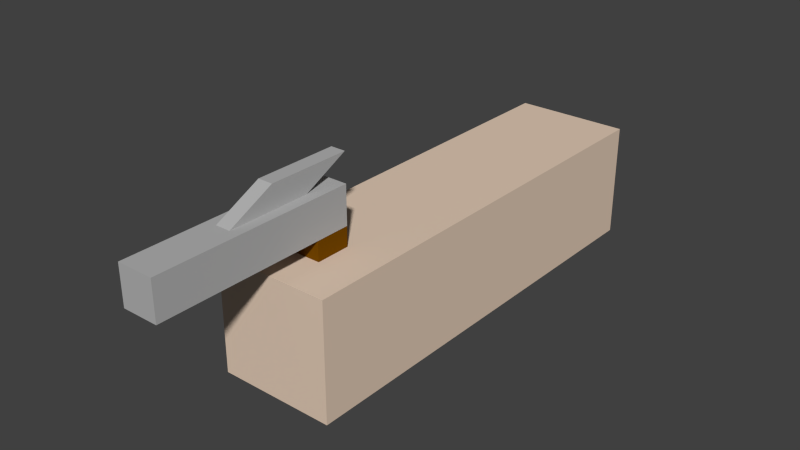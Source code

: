 # Source: PistolHand.blend  (saved by Blender 2.64.0; exported with 4.5.12 LTS)
import bpy
from mathutils import Matrix  # noqa: F401  (used for matrix-valued properties, if any)

bpy.ops.wm.read_factory_settings(use_empty=True)
scene = bpy.context.scene
scene.name = 'Scene'

# ---- collections
col_collection_1 = bpy.data.collections.new('Collection 1'); scene.collection.children.link(col_collection_1)

# ---- materials (node trees are filled in below, after node groups)
mat_hand = bpy.data.materials.new('Hand')
mat_hand.alpha_threshold = 0.0
mat_hand.use_transparent_shadow = False
mat_hand.diffuse_color = (0.7743, 0.607, 0.4742, 1.0)
mat_hand.roughness = 0.5
mat_hand.line_color = (0.0, 0.0, 0.0, 1.0)
mat_pistolmain = bpy.data.materials.new('PistolMain')
mat_pistolmain.alpha_threshold = 0.0
mat_pistolmain.use_transparent_shadow = False
mat_pistolmain.diffuse_color = (0.4575, 0.4575, 0.4575, 1.0)
mat_pistolmain.roughness = 0.5
mat_pistolmain.line_color = (0.0, 0.0, 0.0, 1.0)
mat_pistolhandle = bpy.data.materials.new('PistolHandle')
mat_pistolhandle.alpha_threshold = 0.0
mat_pistolhandle.use_transparent_shadow = False
mat_pistolhandle.diffuse_color = (0.1733, 0.06262, 0.0, 1.0)
mat_pistolhandle.roughness = 0.5
mat_pistolhandle.line_color = (0.0, 0.0, 0.0, 1.0)
mat_blackoutlines = bpy.data.materials.new('BlackOutlines')
mat_blackoutlines.alpha_threshold = 0.0
mat_blackoutlines.use_transparent_shadow = False
mat_blackoutlines.diffuse_color = (0.0, 0.0, 0.0, 1.0)
mat_blackoutlines.roughness = 0.5
mat_blackoutlines.line_color = (0.0, 0.0, 0.0, 1.0)

# ---- material node trees

# ---- world
world_world = bpy.data.worlds.new('World'); scene.world = world_world
world_world.color = (0.05088, 0.05088, 0.05088)
world_world.use_sun_shadow = False
world_world.sun_shadow_jitter_overblur = 0.0
world_world.cycles.sampling_method = 'MANUAL'
world_world.cycles.sample_map_resolution = 256

# ---- meshes
me_cube = bpy.data.meshes.new('Cube')
me_cube.from_pydata([(-0.1714, -2.039, 0.6652), (-0.1714, -0.3519, 0.6652), (0.1324, -0.3519, 0.6652), (0.1324, -2.039, 0.6652), (-0.1714, -2.039, 0.9901), (-0.1714, -0.3519, 0.9901), (0.1324, -0.3519, 0.9901), (0.1324, -2.039, 0.9901), (-0.1714, -0.6468, 0.9901), (-0.1714, -0.6468, 0.6652), (0.1324, -0.6468, 0.9901), (0.1324, -0.6468, 0.6652), (0.1324, -0.6468, -0.01019), (-0.1714, -0.6468, -0.01019), (0.1324, -0.3519, -0.01019), (-0.1714, -0.3519, -0.01019), (0.5, 2.808, -0.5), (0.5, -1.0, -0.5), (-0.5, -1.0, -0.5), (-0.5, 2.808, -0.5), (0.5, 2.808, 0.5), (0.5, -1.0, 0.5), (-0.5, -1.0, 0.5), (-0.5, 2.808, 0.5), (0.4623, 2.808, -0.5), (-0.4623, 2.808, -0.5), (0.4623, -1.0, -0.5), (-0.4623, -1.0, -0.5), (0.4623, 2.808, 0.5), (-0.4623, 2.808, 0.5), (0.4623, -1.0, 0.5), (-0.4623, -1.0, 0.5), (0.5, 2.808, -0.47), (0.5, 2.808, 0.47), (0.5, -1.0, -0.47), (0.5, -1.0, 0.47), (-0.5, -1.0, -0.47), (-0.5, -1.0, 0.47), (-0.5, 2.808, -0.47), (-0.5, 2.808, 0.47), (0.4623, -1.0, 0.47), (0.4623, -1.0, -0.47), (-0.4623, -1.0, 0.47), (-0.4623, -1.0, -0.47), (0.4623, 2.808, -0.47), (0.4623, 2.808, 0.47), (-0.4623, 2.808, -0.47), (-0.4623, 2.808, 0.47), (0.5, 2.759, -0.5), (0.5, -0.9513, -0.5), (-0.5, -0.9513, -0.5), (-0.5, 2.759, -0.5), (0.5, 2.759, 0.5), (0.5, -0.9513, 0.5), (-0.5, -0.9513, 0.5), (-0.5, 2.759, 0.5), (0.4623, -0.9513, -0.5), (0.4623, 2.759, -0.5), (-0.4623, -0.9513, -0.5), (-0.4623, 2.759, -0.5), (0.4623, 2.759, 0.5), (0.4623, -0.9513, 0.5), (-0.4623, 2.759, 0.5), (-0.4623, -0.9513, 0.5), (0.5, 2.759, -0.47), (0.5, -0.9513, -0.47), (0.5, 2.759, 0.47), (0.5, -0.9513, 0.47), (-0.5, -0.9513, -0.47), (-0.5, 2.759, -0.47), (-0.5, -0.9513, 0.47), (-0.5, 2.759, 0.47), (-0.1714, -1.343, 0.6652), (0.1324, -1.343, 0.9901), (-0.1714, -1.343, 0.9901), (0.1324, -1.343, 0.6652), (-0.08203, -0.6468, 0.9901), (0.04297, -0.6468, 0.9901), (0.04297, -0.6468, 0.6652), (-0.08203, -0.6468, 0.6652), (-0.08203, -0.3519, -0.01019), (0.04297, -0.3519, -0.01019), (0.04297, -0.6468, -0.01019), (-0.08203, -0.6468, -0.01019), (-0.08203, -1.343, 0.9901), (0.04297, -1.343, 0.9901), (0.04297, -1.343, 0.6652), (-0.08203, -1.343, 0.6652), (0.04297, -0.9573, 1.18), (-0.08203, -0.9573, 1.18), (0.04297, -0.261, 1.18), (-0.08203, -0.261, 1.18), (0.04297, -2.039, 0.6652), (-0.08203, -2.039, 0.6652), (-0.08203, -2.039, 0.9901), (0.04297, -2.039, 0.9901), (-0.08203, -0.3519, 0.6652), (0.04297, -0.3519, 0.6652), (0.04297, -0.3519, 0.9901), (-0.08203, -0.3519, 0.9901)], [], [(8, 5, 1, 9), (98, 6, 2, 97), (73, 7, 3, 75), (94, 4, 0, 93), (12, 14, 2, 11), (76, 99, 5, 8), (74, 8, 9, 72), (6, 10, 11, 2), (86, 78, 11, 75), (84, 76, 8, 74), (82, 12, 11, 78), (82, 81, 14, 12), (9, 1, 15, 13), (80, 15, 1, 96), (58, 27, 18, 50), (63, 54, 22, 31), (67, 53, 21, 35), (42, 31, 22, 37), (71, 55, 23, 39), (46, 25, 19, 38), (49, 17, 26, 56), (56, 26, 27, 58), (53, 61, 30, 21), (61, 63, 31, 30), (35, 21, 30, 40), (40, 30, 31, 42), (32, 16, 24, 44), (44, 24, 25, 46), (49, 65, 34, 17), (65, 67, 35, 34), (27, 43, 36, 18), (43, 42, 37, 36), (51, 69, 38, 19), (69, 71, 39, 38), (29, 47, 39, 23), (47, 46, 38, 39), (17, 34, 41, 26), (34, 35, 40, 41), (26, 41, 43, 27), (41, 40, 42, 43), (20, 33, 45, 28), (33, 32, 44, 45), (28, 45, 47, 29), (45, 44, 46, 47), (25, 59, 51, 19), (59, 58, 50, 51), (29, 23, 55, 62), (62, 55, 54, 63), (33, 20, 52, 66), (66, 52, 53, 67), (37, 22, 54, 70), (70, 54, 55, 71), (16, 48, 57, 24), (48, 49, 56, 57), (24, 57, 59, 25), (57, 56, 58, 59), (20, 28, 60, 52), (52, 60, 61, 53), (28, 29, 62, 60), (60, 62, 63, 61), (16, 32, 64, 48), (48, 64, 65, 49), (32, 33, 66, 64), (64, 66, 67, 65), (18, 36, 68, 50), (50, 68, 69, 51), (36, 37, 70, 68), (68, 70, 71, 69), (10, 73, 75, 11), (4, 74, 72, 0), (92, 86, 75, 3), (94, 84, 74, 4), (72, 9, 79, 87), (7, 95, 92, 3), (95, 94, 93, 92), (10, 6, 98, 77), (87, 79, 78, 86), (77, 98, 99, 76), (99, 98, 97, 96), (5, 99, 96, 1), (73, 10, 77, 85), (76, 84, 89, 91), (13, 83, 79, 9), (83, 82, 78, 79), (13, 15, 80, 83), (83, 80, 81, 82), (14, 81, 97, 2), (81, 80, 96, 97), (0, 72, 87, 93), (93, 87, 86, 92), (7, 73, 85, 95), (95, 85, 84, 94), (88, 90, 91, 89), (90, 88, 85, 77), (91, 90, 77, 76), (84, 85, 88, 89)])
me_cube.polygons.foreach_set('material_index', [1, 1, 1, 1, 2, 1, 1, 1, 1, 1, 2, 0, 2, 2, 0, 0, 0, 0, 0, 0, 0, 0, 0, 0, 0, 0, 0, 0, 0, 0, 0, 0, 0, 0, 0, 0, 0, 0, 0, 0, 0, 0, 0, 0, 0, 0, 0, 0, 0, 0, 0, 0, 0, 0, 0, 0, 0, 0, 0, 0, 0, 0, 0, 0, 0, 0, 0, 0, 1, 1, 1, 1, 1, 1, 1, 1, 1, 1, 1, 1, 1, 1, 2, 2, 0, 0, 2, 2, 1, 1, 1, 1, 1, 1, 1, 1])
me_cube.materials.append(mat_hand)
me_cube.materials.append(mat_pistolmain)
me_cube.materials.append(mat_pistolhandle)
me_cube.materials.append(mat_blackoutlines)
me_cube.use_remesh_preserve_volume = False
me_cube.use_remesh_preserve_attributes = False
me_cube.use_mirror_vertex_groups = False
me_cube.update()
arm_armature = bpy.data.armatures.new('Armature')  # bones are not reproduced

# ---- objects
ob_armature = bpy.data.objects.new('Armature', arm_armature)
ob_pistolwithhand = bpy.data.objects.new('PistolWithHand', me_cube)

# ---- transforms, parenting, visibility, modifiers, constraints
ob_armature.location = (0.0165, 2.574, -0.06852)
ob_armature.rotation_euler = (1.613, 0.0, 0.0)
ob_armature.show_in_front = True
ob_armature.lineart.crease_threshold = 0.0
ob_pistolwithhand.parent = ob_armature
ob_pistolwithhand.matrix_parent_inverse = Matrix(((1.0, 0.0, 0.0, -0.0165), (0.0, -0.04255, 0.9991, 0.178), (0.0, -0.9991, -0.04255, 2.569), (0.0, 0.0, 0.0, 1.0)))
ob_pistolwithhand.location = (0.0, 0.0, 0.0)
ob_pistolwithhand.lock_rotations_4d = False
ob_pistolwithhand.empty_display_type = 'ARROWS'
ob_pistolwithhand.lineart.crease_threshold = 0.0
_vg = ob_pistolwithhand.vertex_groups.new(name='Bone')
for _i, _w in zip([0, 1, 2, 3, 4, 5, 6, 7, 8, 9, 10, 11, 12, 13, 14, 15, 16, 17, 18, 19, 20, 21, 22, 23, 24, 25, 26, 27, 28, 29, 30, 31, 32, 33, 34, 35, 36, 37, 38, 39, 40, 41, 42, 43, 44, 45, 46, 47, 48, 49, 50, 51, 52, 53, 54, 55, 56, 57, 58, 59, 60, 61, 62, 63, 64, 65, 66, 67, 68, 69, 70, 71, 72, 73, 74, 75, 76, 77, 78, 79, 80, 81, 82, 83, 84, 85, 86, 87, 88, 89, 90, 91, 92, 93, 94, 95, 96, 97, 98, 99], [1.01, 1.01, 1.01, 1.01, 1.01, 1.01, 1.01, 1.01, 1.01, 1.01, 1.01, 1.01, 1.009, 1.009, 1.009, 1.009, 1.0, 1.0, 1.0, 1.0, 1.0, 1.0, 1.0, 1.0, 1.0, 1.0, 1.0, 1.0, 1.0, 1.0, 1.0, 1.0, 1.0, 1.0, 1.0, 1.0, 1.0, 1.0, 1.0, 1.0, 1.0, 1.0, 1.0, 1.0, 1.0, 1.0, 1.0, 1.0, 1.0, 1.0, 1.0, 1.0, 1.0, 1.0, 1.0, 1.0, 1.0, 1.0, 1.0, 1.0, 1.0, 1.0, 1.0, 1.0, 1.0, 1.0, 1.0, 1.0, 1.0, 1.0, 1.0, 1.0, 1.01, 1.01, 1.01, 1.01, 1.01, 1.01, 1.01, 1.01, 1.009, 1.009, 1.009, 1.009, 1.01, 1.01, 1.01, 1.01, 1.01, 1.01, 1.01, 1.01, 1.01, 1.01, 1.01, 1.01, 1.01, 1.01, 1.01, 1.01]): _vg.add([_i], _w, 'REPLACE')
_m = ob_pistolwithhand.modifiers.new('Armature', 'ARMATURE')
_m.object = ob_armature
_m.use_bone_envelopes = True

# ---- collection membership
col_collection_1.objects.link(ob_armature)
col_collection_1.objects.link(ob_pistolwithhand)

# ---- scene / render settings (as saved in the file)
scene.frame_start = 1; scene.frame_end = 250; scene.frame_set(32)
scene.render.engine = 'BLENDER_EEVEE_NEXT'
scene.render.image_settings.color_mode = 'RGB'
scene.render.image_settings.compression = 90
scene.render.resolution_percentage = 50
scene.render.dither_intensity = 0.0
scene.render.bake_margin = 2
scene.render.bake_bias = 0.0
scene.cycles.use_denoising = False
scene.cycles.samples = 10
scene.cycles.sampling_pattern = 'TABULATED_SOBOL'
scene.cycles.light_sampling_threshold = 0.0
scene.cycles.use_adaptive_sampling = False
scene.cycles.use_light_tree = False
scene.cycles.blur_glossy = 0.0
scene.cycles.volume_bounces = 1
scene.cycles.pixel_filter_type = 'GAUSSIAN'
scene.cycles.sample_clamp_indirect = 0.0
scene.view_settings.view_transform = 'Standard'
bpy.context.view_layer.update()

# ---- added for rendering (the .blend has no active camera and no usable light): camera, sun
cam_auto = bpy.data.cameras.new('AutoCamera')
cam_auto.lens = 50.0
cam_auto.sensor_width = 36.0
cam_auto.clip_end = 1000.0
ob_auto_camera = bpy.data.objects.new('AutoCamera', cam_auto)
scene.collection.objects.link(ob_auto_camera)
ob_auto_camera.location = (4.83587, -5.41894, 4.20881)
ob_auto_camera.rotation_euler = (1.09748, -7.21219e-08, 0.694738)
scene.camera = ob_auto_camera
light_auto_sun = bpy.data.lights.new('AutoSun', 'SUN')
light_auto_sun.energy = 3.0
light_auto_sun.angle = 0.0523599
ob_auto_sun = bpy.data.objects.new('AutoSun', light_auto_sun)
scene.collection.objects.link(ob_auto_sun)
ob_auto_sun.rotation_euler = (0.872665, 0.174533, 0.523599)
bpy.context.view_layer.update()
